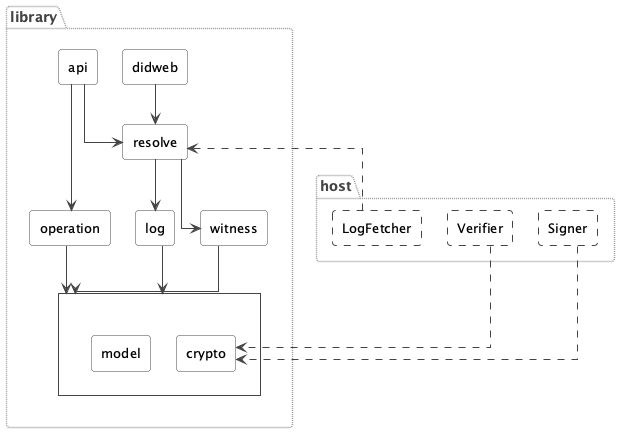

The diagram above was rendered by PlantUML. Its source (embedded in the PNG):
@startuml architecture-overview

' Package-level view of the principal packages and the direction of control
' (not every import), mirroring the abstraction used in the thesis figure it
' substitutes. Deliberately excludes the util/exception packages and the
' shared types in the root package.
'
' model and crypto carry no logic of their own and are used the same way by
' operation, log and witness alike; those three point at the shared "base"
' group with a single arrow rather than at model/crypto separately, so the
' group reads as "uses both" instead of drawing 6 individually crossing
' edges for a 3x2 relationship.

skinparam shadowing false
skinparam nodesep 25
skinparam ranksep 40
skinparam componentStyle rectangle
skinparam defaultFontName "DejaVu Sans Mono"
skinparam defaultFontSize 13
skinparam roundcorner 6
skinparam linetype ortho

skinparam component {
  BackgroundColor White
  BorderColor #444444
  FontSize 13
}
skinparam package {
  BackgroundColor transparent
  BorderColor #999999
  BorderStyle dotted
  FontSize 14
  FontStyle bold
  FontColor #444444
}
skinparam rectangle {
  BorderColor #444444
  RoundCorner 0
}
skinparam ArrowColor #444444

package "library" {
  together {
    component "api" as api
    component "didweb" as didweb
  }

  component "resolve" as resolve

  together {
    component "operation" as operation
    component "log" as log
    component "witness" as witness
  }

  ' shared base: unlabeled + sharp corners so it reads as a grouping frame,
  ' not a named package (packages are rounded throughout).
  rectangle " " as base {
    component "model" as model
    component "crypto" as crypto
  }
}

package "host" {
  component "LogFetcher" as fetcher #line.dashed
  component "Verifier" as verifier #line.dashed
  component "Signer" as signer #line.dashed
}

api --> operation
api --> resolve
didweb --> resolve

resolve -[hidden]-> operation

operation --> base
resolve --> log
resolve --> witness
log --> base
witness --> base

resolve -[hidden]right-> fetcher
base -[hidden]right-> verifier
base -[hidden]right-> signer

fetcher ..> resolve
verifier ..> crypto
signer ..> crypto

@enduml